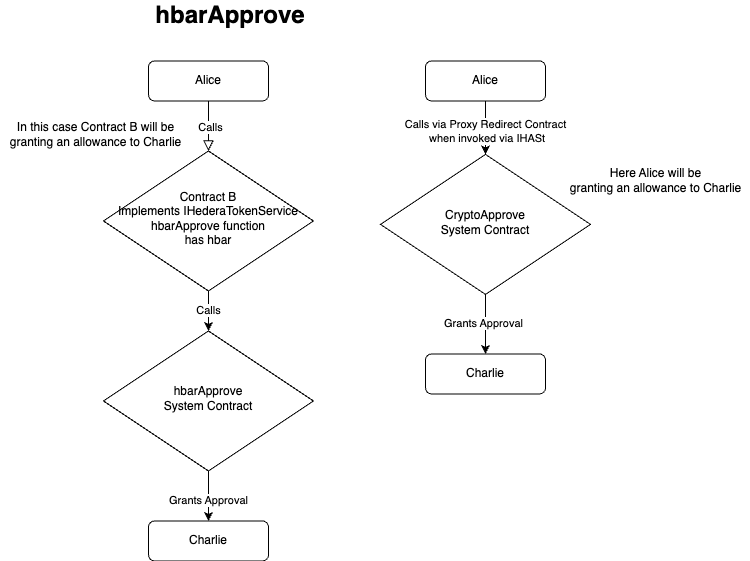

The diagram above was exported from draw.io. Its source (the exported page's mxGraphModel, read from the mxfile embedded in the PNG):
<mxGraphModel dx="901" dy="991" grid="1" gridSize="10" guides="1" tooltips="1" connect="1" arrows="1" fold="1" page="1" pageScale="1" pageWidth="850" pageHeight="1100" math="0" shadow="0">
  <root>
    <mxCell id="0" />
    <mxCell id="1" parent="0" />
    <mxCell id="11iwtV3Wbwfne8zWYd43-46" value="" style="rounded=0;html=1;jettySize=auto;orthogonalLoop=1;fontSize=11;endArrow=block;endFill=0;endSize=8;strokeWidth=1;shadow=0;labelBackgroundColor=none;edgeStyle=orthogonalEdgeStyle;" edge="1" parent="1" source="11iwtV3Wbwfne8zWYd43-48" target="11iwtV3Wbwfne8zWYd43-50">
      <mxGeometry relative="1" as="geometry">
        <Array as="points">
          <mxPoint x="1098" y="200.46" />
          <mxPoint x="1098" y="200.46" />
        </Array>
      </mxGeometry>
    </mxCell>
    <mxCell id="11iwtV3Wbwfne8zWYd43-47" value="Calls" style="edgeLabel;html=1;align=center;verticalAlign=middle;resizable=0;points=[];" vertex="1" connectable="0" parent="11iwtV3Wbwfne8zWYd43-46">
      <mxGeometry x="0.04" y="1" relative="1" as="geometry">
        <mxPoint as="offset" />
      </mxGeometry>
    </mxCell>
    <mxCell id="11iwtV3Wbwfne8zWYd43-48" value="Alice" style="rounded=1;whiteSpace=wrap;html=1;fontSize=12;glass=0;strokeWidth=1;shadow=0;" vertex="1" parent="1">
      <mxGeometry x="1038" y="140.46" width="120" height="40" as="geometry" />
    </mxCell>
    <mxCell id="11iwtV3Wbwfne8zWYd43-49" value="Calls" style="edgeStyle=orthogonalEdgeStyle;rounded=0;orthogonalLoop=1;jettySize=auto;html=1;" edge="1" parent="1" source="11iwtV3Wbwfne8zWYd43-50" target="11iwtV3Wbwfne8zWYd43-52">
      <mxGeometry relative="1" as="geometry">
        <Array as="points">
          <mxPoint x="1098" y="380.46" />
          <mxPoint x="1098" y="380.46" />
        </Array>
      </mxGeometry>
    </mxCell>
    <mxCell id="11iwtV3Wbwfne8zWYd43-50" value="Contract B &lt;br&gt;Implements IHederaTokenService&lt;br&gt;hbarApprove function&lt;br&gt;has hbar" style="rhombus;whiteSpace=wrap;html=1;shadow=0;fontFamily=Helvetica;fontSize=12;align=center;strokeWidth=1;spacing=6;spacingTop=-4;" vertex="1" parent="1">
      <mxGeometry x="993" y="230.46" width="210" height="140" as="geometry" />
    </mxCell>
    <mxCell id="11iwtV3Wbwfne8zWYd43-51" value="Charlie" style="rounded=1;whiteSpace=wrap;html=1;fontSize=12;glass=0;strokeWidth=1;shadow=0;" vertex="1" parent="1">
      <mxGeometry x="1038" y="600.46" width="120" height="40" as="geometry" />
    </mxCell>
    <mxCell id="11iwtV3Wbwfne8zWYd43-52" value="hbarApprove&lt;br&gt;System Contract" style="rhombus;whiteSpace=wrap;html=1;shadow=0;fontFamily=Helvetica;fontSize=12;align=center;strokeWidth=1;spacing=6;spacingTop=-4;" vertex="1" parent="1">
      <mxGeometry x="993" y="410.46" width="210" height="140" as="geometry" />
    </mxCell>
    <mxCell id="11iwtV3Wbwfne8zWYd43-53" value="Grants Approval" style="edgeStyle=orthogonalEdgeStyle;rounded=0;orthogonalLoop=1;jettySize=auto;html=1;" edge="1" parent="1" source="11iwtV3Wbwfne8zWYd43-52" target="11iwtV3Wbwfne8zWYd43-51">
      <mxGeometry x="0.2" relative="1" as="geometry">
        <mxPoint x="1098" y="550.46" as="sourcePoint" />
        <mxPoint x="1099" y="569.46" as="targetPoint" />
        <Array as="points" />
        <mxPoint as="offset" />
      </mxGeometry>
    </mxCell>
    <mxCell id="11iwtV3Wbwfne8zWYd43-54" value="&lt;div style=&quot;text-align: left;&quot;&gt;&lt;div style=&quot;border-color: var(--border-color);&quot;&gt;&lt;span style=&quot;font-size: 24px;&quot;&gt;&lt;b&gt;hbarApprove&lt;/b&gt;&lt;/span&gt;&lt;/div&gt;&lt;/div&gt;" style="text;html=1;align=center;verticalAlign=middle;whiteSpace=wrap;rounded=0;" vertex="1" parent="1">
      <mxGeometry x="980" y="80" width="280" height="30" as="geometry" />
    </mxCell>
    <mxCell id="11iwtV3Wbwfne8zWYd43-55" value="Alice" style="rounded=1;whiteSpace=wrap;html=1;fontSize=12;glass=0;strokeWidth=1;shadow=0;" vertex="1" parent="1">
      <mxGeometry x="1315" y="140.45999999999998" width="120" height="40" as="geometry" />
    </mxCell>
    <mxCell id="11iwtV3Wbwfne8zWYd43-56" value="Calls via Proxy Redirect Contract&lt;br&gt;&amp;nbsp;when invoked via IHASt" style="endArrow=classic;html=1;rounded=0;exitX=0.5;exitY=1;exitDx=0;exitDy=0;entryX=0.5;entryY=0;entryDx=0;entryDy=0;" edge="1" parent="1" source="11iwtV3Wbwfne8zWYd43-55">
      <mxGeometry x="0.15" width="50" height="50" relative="1" as="geometry">
        <mxPoint x="1010" y="583.9200000000001" as="sourcePoint" />
        <mxPoint x="1375" y="233.92000000000002" as="targetPoint" />
        <mxPoint as="offset" />
      </mxGeometry>
    </mxCell>
    <mxCell id="11iwtV3Wbwfne8zWYd43-57" value="Charlie" style="rounded=1;whiteSpace=wrap;html=1;fontSize=12;glass=0;strokeWidth=1;shadow=0;" vertex="1" parent="1">
      <mxGeometry x="1315" y="433.46" width="120" height="40" as="geometry" />
    </mxCell>
    <mxCell id="11iwtV3Wbwfne8zWYd43-58" value="CryptoApprove&lt;br&gt;System Contract" style="rhombus;whiteSpace=wrap;html=1;shadow=0;fontFamily=Helvetica;fontSize=12;align=center;strokeWidth=1;spacing=6;spacingTop=-4;" vertex="1" parent="1">
      <mxGeometry x="1270" y="233.92000000000002" width="210" height="140" as="geometry" />
    </mxCell>
    <mxCell id="11iwtV3Wbwfne8zWYd43-59" value="" style="endArrow=classic;html=1;rounded=0;exitX=0.5;exitY=1;exitDx=0;exitDy=0;entryX=0.5;entryY=0;entryDx=0;entryDy=0;" edge="1" parent="1" source="11iwtV3Wbwfne8zWYd43-58" target="11iwtV3Wbwfne8zWYd43-57">
      <mxGeometry width="50" height="50" relative="1" as="geometry">
        <mxPoint x="1230" y="66.91999999999996" as="sourcePoint" />
        <mxPoint x="1280" y="16.91999999999996" as="targetPoint" />
      </mxGeometry>
    </mxCell>
    <mxCell id="11iwtV3Wbwfne8zWYd43-60" value="Grants Approval" style="edgeLabel;html=1;align=center;verticalAlign=middle;resizable=0;points=[];" vertex="1" connectable="0" parent="11iwtV3Wbwfne8zWYd43-59">
      <mxGeometry x="-0.0277" y="-3" relative="1" as="geometry">
        <mxPoint as="offset" />
      </mxGeometry>
    </mxCell>
    <mxCell id="11iwtV3Wbwfne8zWYd43-61" value="In this case Contract B will be &lt;br&gt;granting an allowance to Charlie" style="text;html=1;align=center;verticalAlign=middle;resizable=0;points=[];autosize=1;strokeColor=none;fillColor=none;" vertex="1" parent="1">
      <mxGeometry x="890" y="193.92" width="190" height="40" as="geometry" />
    </mxCell>
    <mxCell id="11iwtV3Wbwfne8zWYd43-62" value="Here Alice will be &lt;br&gt;granting an allowance to Charlie" style="text;html=1;align=center;verticalAlign=middle;resizable=0;points=[];autosize=1;strokeColor=none;fillColor=none;" vertex="1" parent="1">
      <mxGeometry x="1450" y="240" width="190" height="40" as="geometry" />
    </mxCell>
  </root>
</mxGraphModel>